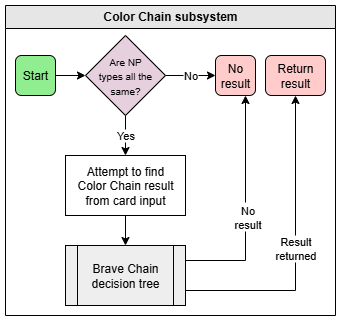

The diagram above was exported from draw.io. Its source (the exported page's mxGraphModel, read from the mxfile embedded in the PNG):
<mxGraphModel dx="1188" dy="648" grid="1" gridSize="10" guides="1" tooltips="1" connect="1" arrows="1" fold="1" page="1" pageScale="1" pageWidth="850" pageHeight="1100" math="0" shadow="0">
  <root>
    <mxCell id="0" />
    <mxCell id="1" parent="0" />
    <mxCell id="2" value="&lt;font style=&quot;&quot;&gt;Color Chain subsystem&lt;/font&gt;" style="swimlane;whiteSpace=wrap;html=1;fillColor=#E6E6E6;fontColor=#000000;" vertex="1" parent="1">
      <mxGeometry x="860" y="350" width="330" height="310" as="geometry" />
    </mxCell>
    <mxCell id="3" value="Start" style="rounded=1;whiteSpace=wrap;html=1;fillColor=#90EE90;" vertex="1" parent="2">
      <mxGeometry x="10" y="50" width="40" height="40" as="geometry" />
    </mxCell>
    <mxCell id="4" value="&lt;span style=&quot;font-size: 10px;&quot;&gt;Are NP&lt;/span&gt;&lt;div&gt;&lt;span style=&quot;font-size: 10px;&quot;&gt;types all the&lt;/span&gt;&lt;/div&gt;&lt;div&gt;&lt;span style=&quot;font-size: 10px;&quot;&gt;same?&lt;/span&gt;&lt;/div&gt;" style="rhombus;whiteSpace=wrap;html=1;fillColor=#E6D0DE;" vertex="1" parent="2">
      <mxGeometry x="80" y="30" width="80" height="80" as="geometry" />
    </mxCell>
    <mxCell id="5" value="" style="endArrow=classic;html=1;rounded=0;exitX=1;exitY=0.5;exitDx=0;exitDy=0;entryX=0;entryY=0.5;entryDx=0;entryDy=0;" edge="1" parent="2" source="3" target="4">
      <mxGeometry width="50" height="50" relative="1" as="geometry">
        <mxPoint x="220" y="30" as="sourcePoint" />
        <mxPoint x="270" y="-20" as="targetPoint" />
      </mxGeometry>
    </mxCell>
    <mxCell id="6" value="No result" style="rounded=1;whiteSpace=wrap;html=1;fillColor=#FFCCCB;" vertex="1" parent="2">
      <mxGeometry x="210" y="50" width="40" height="40" as="geometry" />
    </mxCell>
    <mxCell id="7" value="" style="endArrow=classic;html=1;rounded=0;exitX=1;exitY=0.5;exitDx=0;exitDy=0;entryX=0;entryY=0.5;entryDx=0;entryDy=0;" edge="1" parent="2" source="4" target="6">
      <mxGeometry relative="1" as="geometry">
        <mxPoint x="140" y="60" as="sourcePoint" />
        <mxPoint x="170" y="60" as="targetPoint" />
      </mxGeometry>
    </mxCell>
    <mxCell id="8" value="No" style="edgeLabel;resizable=0;html=1;;align=center;verticalAlign=middle;" connectable="0" vertex="1" parent="7">
      <mxGeometry relative="1" as="geometry" />
    </mxCell>
    <mxCell id="9" value="" style="endArrow=classic;html=1;rounded=0;exitX=0.5;exitY=1;exitDx=0;exitDy=0;entryX=0.5;entryY=0;entryDx=0;entryDy=0;" edge="1" parent="2" source="4" target="13">
      <mxGeometry relative="1" as="geometry">
        <mxPoint x="150" y="115" as="sourcePoint" />
        <mxPoint x="120" y="150" as="targetPoint" />
      </mxGeometry>
    </mxCell>
    <mxCell id="10" value="Yes" style="edgeLabel;resizable=0;html=1;;align=center;verticalAlign=middle;" connectable="0" vertex="1" parent="9">
      <mxGeometry relative="1" as="geometry" />
    </mxCell>
    <mxCell id="11" value="Return&lt;div&gt;result&lt;/div&gt;" style="rounded=1;whiteSpace=wrap;html=1;fillColor=#FFCCCB;" vertex="1" parent="2">
      <mxGeometry x="260" y="50" width="60" height="40" as="geometry" />
    </mxCell>
    <mxCell id="12" style="edgeStyle=orthogonalEdgeStyle;rounded=0;orthogonalLoop=1;jettySize=auto;html=1;exitX=0.5;exitY=1;exitDx=0;exitDy=0;" edge="1" parent="2" source="13" target="14">
      <mxGeometry relative="1" as="geometry" />
    </mxCell>
    <mxCell id="13" value="Attempt to find&lt;br&gt;Color Chain result&lt;div&gt;from card input&lt;/div&gt;" style="rounded=0;whiteSpace=wrap;html=1;" vertex="1" parent="2">
      <mxGeometry x="60" y="150" width="120" height="60" as="geometry" />
    </mxCell>
    <mxCell id="14" value="Brave Chain&lt;div&gt;decision tree&lt;/div&gt;" style="shape=process;whiteSpace=wrap;html=1;backgroundOutline=1;fillColor=#EEEEEE;" vertex="1" parent="2">
      <mxGeometry x="60" y="240" width="120" height="60" as="geometry" />
    </mxCell>
    <mxCell id="15" value="" style="endArrow=classic;html=1;rounded=0;exitX=1;exitY=0.25;exitDx=0;exitDy=0;entryX=0.75;entryY=1;entryDx=0;entryDy=0;edgeStyle=orthogonalEdgeStyle;" edge="1" parent="2" source="14" target="6">
      <mxGeometry relative="1" as="geometry">
        <mxPoint x="230" y="285" as="sourcePoint" />
        <mxPoint x="290" y="190" as="targetPoint" />
      </mxGeometry>
    </mxCell>
    <mxCell id="16" value="No" style="edgeLabel;resizable=0;html=1;;align=center;verticalAlign=middle;" connectable="0" vertex="1" parent="15">
      <mxGeometry relative="1" as="geometry" />
    </mxCell>
    <mxCell id="17" value="No&lt;div&gt;result&lt;/div&gt;" style="edgeLabel;html=1;align=center;verticalAlign=middle;resizable=0;points=[];" connectable="0" vertex="1" parent="15">
      <mxGeometry x="-0.08" y="-2" relative="1" as="geometry">
        <mxPoint as="offset" />
      </mxGeometry>
    </mxCell>
    <mxCell id="18" value="" style="endArrow=classic;html=1;rounded=0;exitX=1;exitY=0.75;exitDx=0;exitDy=0;entryX=0.5;entryY=1;entryDx=0;entryDy=0;edgeStyle=orthogonalEdgeStyle;" edge="1" parent="2" source="14" target="11">
      <mxGeometry relative="1" as="geometry">
        <mxPoint x="270" y="290" as="sourcePoint" />
        <mxPoint x="270" y="150" as="targetPoint" />
      </mxGeometry>
    </mxCell>
    <mxCell id="19" value="Result&lt;div&gt;returned&lt;/div&gt;" style="edgeLabel;resizable=0;html=1;;align=center;verticalAlign=middle;" connectable="0" vertex="1" parent="18">
      <mxGeometry relative="1" as="geometry" />
    </mxCell>
  </root>
</mxGraphModel>